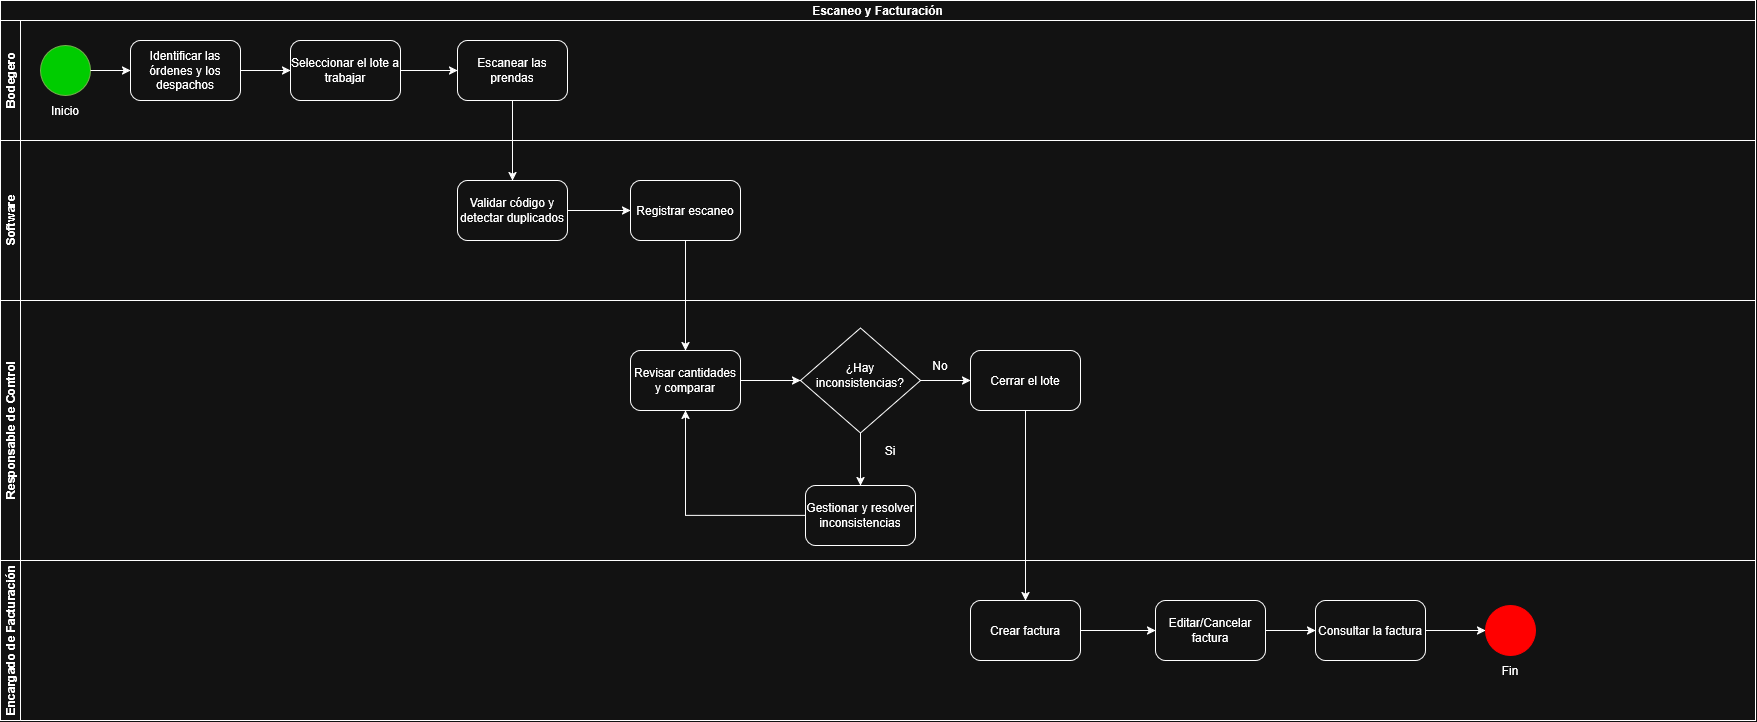

The diagram above was exported from draw.io. Its source (the exported page's mxGraphModel, read from the mxfile embedded in the PNG):
<mxGraphModel dx="3443" dy="897" grid="1" gridSize="10" guides="1" tooltips="1" connect="1" arrows="1" fold="1" page="1" pageScale="1" pageWidth="827" pageHeight="1169" math="0" shadow="0">
  <root>
    <mxCell id="0" />
    <mxCell id="1" parent="0" />
    <mxCell id="v9Nu291e0497g2Iopmvn-2" parent="1" style="swimlane;html=1;childLayout=stackLayout;resizeParent=1;resizeParentMax=0;horizontal=1;startSize=20;horizontalStack=0;whiteSpace=wrap;" value="Escaneo y Facturación" vertex="1">
      <mxGeometry height="720" width="1755" x="-870" y="40" as="geometry" />
    </mxCell>
    <mxCell id="v9Nu291e0497g2Iopmvn-3" parent="v9Nu291e0497g2Iopmvn-2" style="swimlane;html=1;startSize=20;horizontal=0;" value="Bodegero" vertex="1">
      <mxGeometry height="120" width="1755" y="20" as="geometry" />
    </mxCell>
    <mxCell id="v9Nu291e0497g2Iopmvn-6" parent="v9Nu291e0497g2Iopmvn-3" style="points=[[0.145,0.145,0],[0.5,0,0],[0.855,0.145,0],[1,0.5,0],[0.855,0.855,0],[0.5,1,0],[0.145,0.855,0],[0,0.5,0]];shape=mxgraph.bpmn.event;html=1;verticalLabelPosition=bottom;labelBackgroundColor=#ffffff;verticalAlign=top;align=center;perimeter=ellipsePerimeter;outlineConnect=0;aspect=fixed;outline=standard;symbol=general;labelPerimeter=1;fillColor=light-dark(#60A917,#00CC00);fontColor=#ffffff;strokeColor=#2D7600;" value="" vertex="1">
      <mxGeometry height="50" width="50" x="40" y="25" as="geometry" />
    </mxCell>
    <mxCell id="v9Nu291e0497g2Iopmvn-7" parent="v9Nu291e0497g2Iopmvn-3" style="text;html=1;strokeColor=none;fillColor=none;align=center;verticalAlign=middle;whiteSpace=wrap;rounded=0;" value="Inicio" vertex="1">
      <mxGeometry height="30" width="80" x="25" y="75" as="geometry" />
    </mxCell>
    <mxCell id="v9Nu291e0497g2Iopmvn-10" parent="v9Nu291e0497g2Iopmvn-3" style="points=[[0.25,0,0],[0.5,0,0],[0.75,0,0],[1,0.25,0],[1,0.5,0],[1,0.75,0],[0.75,1,0],[0.5,1,0],[0.25,1,0],[0,0.75,0],[0,0.5,0],[0,0.25,0]];shape=mxgraph.bpmn.task2;whiteSpace=wrap;rectStyle=rounded;size=10;html=1;container=1;expand=0;collapsible=0;taskMarker=abstract;" value="Identificar las órdenes y los despachos" vertex="1">
      <mxGeometry height="60" width="110" x="130" y="20" as="geometry" />
    </mxCell>
    <mxCell id="v9Nu291e0497g2Iopmvn-11" edge="1" parent="v9Nu291e0497g2Iopmvn-3" source="v9Nu291e0497g2Iopmvn-6" style="edgeStyle=orthogonalEdgeStyle;rounded=0;orthogonalLoop=1;jettySize=auto;html=1;exitX=1;exitY=0.5;exitDx=0;exitDy=0;exitPerimeter=0;entryX=0;entryY=0.5;entryDx=0;entryDy=0;entryPerimeter=0;defaultLabelBackgroundColor=page;" target="v9Nu291e0497g2Iopmvn-10">
      <mxGeometry relative="1" as="geometry" />
    </mxCell>
    <mxCell id="v9Nu291e0497g2Iopmvn-30" parent="v9Nu291e0497g2Iopmvn-3" style="points=[[0.25,0,0],[0.5,0,0],[0.75,0,0],[1,0.25,0],[1,0.5,0],[1,0.75,0],[0.75,1,0],[0.5,1,0],[0.25,1,0],[0,0.75,0],[0,0.5,0],[0,0.25,0]];shape=mxgraph.bpmn.task2;whiteSpace=wrap;rectStyle=rounded;size=10;html=1;container=1;expand=0;collapsible=0;taskMarker=abstract;" value="Seleccionar el lote a trabajar" vertex="1">
      <mxGeometry height="60" width="110" x="290" y="20" as="geometry" />
    </mxCell>
    <mxCell id="v9Nu291e0497g2Iopmvn-31" edge="1" parent="v9Nu291e0497g2Iopmvn-3" source="v9Nu291e0497g2Iopmvn-10" style="edgeStyle=orthogonalEdgeStyle;rounded=0;orthogonalLoop=1;jettySize=auto;html=1;exitX=1;exitY=0.5;exitDx=0;exitDy=0;exitPerimeter=0;entryX=0;entryY=0.5;entryDx=0;entryDy=0;entryPerimeter=0;defaultLabelBackgroundColor=page;" target="v9Nu291e0497g2Iopmvn-30">
      <mxGeometry relative="1" as="geometry" />
    </mxCell>
    <mxCell id="v9Nu291e0497g2Iopmvn-32" parent="v9Nu291e0497g2Iopmvn-3" style="points=[[0.25,0,0],[0.5,0,0],[0.75,0,0],[1,0.25,0],[1,0.5,0],[1,0.75,0],[0.75,1,0],[0.5,1,0],[0.25,1,0],[0,0.75,0],[0,0.5,0],[0,0.25,0]];shape=mxgraph.bpmn.task2;whiteSpace=wrap;rectStyle=rounded;size=10;html=1;container=1;expand=0;collapsible=0;taskMarker=abstract;" value="Escanear las prendas" vertex="1">
      <mxGeometry height="60" width="110" x="457" y="20" as="geometry" />
    </mxCell>
    <mxCell id="v9Nu291e0497g2Iopmvn-33" edge="1" parent="v9Nu291e0497g2Iopmvn-3" source="v9Nu291e0497g2Iopmvn-30" style="edgeStyle=orthogonalEdgeStyle;rounded=0;orthogonalLoop=1;jettySize=auto;html=1;exitX=1;exitY=0.5;exitDx=0;exitDy=0;exitPerimeter=0;entryX=0;entryY=0.5;entryDx=0;entryDy=0;entryPerimeter=0;defaultLabelBackgroundColor=page;" target="v9Nu291e0497g2Iopmvn-32">
      <mxGeometry relative="1" as="geometry" />
    </mxCell>
    <mxCell id="v9Nu291e0497g2Iopmvn-16" parent="v9Nu291e0497g2Iopmvn-2" style="swimlane;html=1;startSize=20;horizontal=0;" value="Software" vertex="1">
      <mxGeometry height="160" width="1755" y="140" as="geometry" />
    </mxCell>
    <mxCell id="v9Nu291e0497g2Iopmvn-60" parent="v9Nu291e0497g2Iopmvn-16" style="points=[[0.25,0,0],[0.5,0,0],[0.75,0,0],[1,0.25,0],[1,0.5,0],[1,0.75,0],[0.75,1,0],[0.5,1,0],[0.25,1,0],[0,0.75,0],[0,0.5,0],[0,0.25,0]];shape=mxgraph.bpmn.task2;whiteSpace=wrap;rectStyle=rounded;size=10;html=1;container=1;expand=0;collapsible=0;taskMarker=abstract;" value="Validar código y detectar duplicados" vertex="1">
      <mxGeometry height="60" width="110" x="457" y="40" as="geometry" />
    </mxCell>
    <mxCell id="v9Nu291e0497g2Iopmvn-62" parent="v9Nu291e0497g2Iopmvn-16" style="points=[[0.25,0,0],[0.5,0,0],[0.75,0,0],[1,0.25,0],[1,0.5,0],[1,0.75,0],[0.75,1,0],[0.5,1,0],[0.25,1,0],[0,0.75,0],[0,0.5,0],[0,0.25,0]];shape=mxgraph.bpmn.task2;whiteSpace=wrap;rectStyle=rounded;size=10;html=1;container=1;expand=0;collapsible=0;taskMarker=abstract;" value="Registrar escaneo" vertex="1">
      <mxGeometry height="60" width="110" x="630" y="40" as="geometry" />
    </mxCell>
    <mxCell id="v9Nu291e0497g2Iopmvn-63" edge="1" parent="v9Nu291e0497g2Iopmvn-16" source="v9Nu291e0497g2Iopmvn-60" style="edgeStyle=orthogonalEdgeStyle;rounded=0;orthogonalLoop=1;jettySize=auto;html=1;exitX=1;exitY=0.5;exitDx=0;exitDy=0;exitPerimeter=0;entryX=0;entryY=0.5;entryDx=0;entryDy=0;entryPerimeter=0;defaultLabelBackgroundColor=page;" target="v9Nu291e0497g2Iopmvn-62">
      <mxGeometry relative="1" as="geometry" />
    </mxCell>
    <mxCell id="v9Nu291e0497g2Iopmvn-26" parent="v9Nu291e0497g2Iopmvn-2" style="swimlane;html=1;startSize=20;horizontal=0;" value="Responsable de Control" vertex="1">
      <mxGeometry height="260" width="1755" y="300" as="geometry" />
    </mxCell>
    <mxCell id="v9Nu291e0497g2Iopmvn-67" edge="1" parent="v9Nu291e0497g2Iopmvn-26" source="v9Nu291e0497g2Iopmvn-64" style="edgeStyle=orthogonalEdgeStyle;rounded=0;orthogonalLoop=1;jettySize=auto;html=1;defaultLabelBackgroundColor=page;" target="v9Nu291e0497g2Iopmvn-66" value="">
      <mxGeometry relative="1" as="geometry" />
    </mxCell>
    <mxCell id="v9Nu291e0497g2Iopmvn-64" parent="v9Nu291e0497g2Iopmvn-26" style="points=[[0.25,0,0],[0.5,0,0],[0.75,0,0],[1,0.25,0],[1,0.5,0],[1,0.75,0],[0.75,1,0],[0.5,1,0],[0.25,1,0],[0,0.75,0],[0,0.5,0],[0,0.25,0]];shape=mxgraph.bpmn.task2;whiteSpace=wrap;rectStyle=rounded;size=10;html=1;container=1;expand=0;collapsible=0;taskMarker=abstract;" value="Revisar cantidades y comparar" vertex="1">
      <mxGeometry height="60" width="110" x="630" y="50" as="geometry" />
    </mxCell>
    <mxCell id="v9Nu291e0497g2Iopmvn-66" parent="v9Nu291e0497g2Iopmvn-26" style="rhombus;whiteSpace=wrap;html=1;shapeInside=1;" value="¿Hay inconsistencias?" vertex="1">
      <mxGeometry height="105" width="120" x="800" y="27.5" as="geometry" />
    </mxCell>
    <mxCell id="v9Nu291e0497g2Iopmvn-68" parent="v9Nu291e0497g2Iopmvn-26" style="points=[[0.25,0,0],[0.5,0,0],[0.75,0,0],[1,0.25,0],[1,0.5,0],[1,0.75,0],[0.75,1,0],[0.5,1,0],[0.25,1,0],[0,0.75,0],[0,0.5,0],[0,0.25,0]];shape=mxgraph.bpmn.task2;whiteSpace=wrap;rectStyle=rounded;size=10;html=1;container=1;expand=0;collapsible=0;taskMarker=abstract;" value="Gestionar y resolver inconsistencias" vertex="1">
      <mxGeometry height="60" width="110" x="805" y="185" as="geometry" />
    </mxCell>
    <mxCell id="v9Nu291e0497g2Iopmvn-70" parent="v9Nu291e0497g2Iopmvn-26" style="text;html=1;strokeColor=none;fillColor=none;align=center;verticalAlign=middle;whiteSpace=wrap;rounded=0;" value="Si" vertex="1">
      <mxGeometry height="30" width="80" x="850" y="135" as="geometry" />
    </mxCell>
    <mxCell id="v9Nu291e0497g2Iopmvn-77" parent="v9Nu291e0497g2Iopmvn-26" style="text;html=1;strokeColor=none;fillColor=none;align=center;verticalAlign=middle;whiteSpace=wrap;rounded=0;" value="No" vertex="1">
      <mxGeometry height="30" width="80" x="900" y="50" as="geometry" />
    </mxCell>
    <mxCell id="v9Nu291e0497g2Iopmvn-75" parent="v9Nu291e0497g2Iopmvn-26" style="points=[[0.25,0,0],[0.5,0,0],[0.75,0,0],[1,0.25,0],[1,0.5,0],[1,0.75,0],[0.75,1,0],[0.5,1,0],[0.25,1,0],[0,0.75,0],[0,0.5,0],[0,0.25,0]];shape=mxgraph.bpmn.task2;whiteSpace=wrap;rectStyle=rounded;size=10;html=1;container=1;expand=0;collapsible=0;taskMarker=abstract;" value="Cerrar el lote" vertex="1">
      <mxGeometry height="60" width="110" x="970" y="50" as="geometry" />
    </mxCell>
    <mxCell id="v9Nu291e0497g2Iopmvn-89" edge="1" parent="v9Nu291e0497g2Iopmvn-26" source="v9Nu291e0497g2Iopmvn-68" style="edgeStyle=orthogonalEdgeStyle;rounded=0;orthogonalLoop=1;jettySize=auto;html=1;exitX=0;exitY=0.5;exitDx=0;exitDy=0;exitPerimeter=0;entryX=0.5;entryY=1;entryDx=0;entryDy=0;entryPerimeter=0;defaultLabelBackgroundColor=page;" target="v9Nu291e0497g2Iopmvn-64">
      <mxGeometry relative="1" as="geometry" />
    </mxCell>
    <mxCell id="v9Nu291e0497g2Iopmvn-91" edge="1" parent="v9Nu291e0497g2Iopmvn-26" source="v9Nu291e0497g2Iopmvn-66" style="edgeStyle=orthogonalEdgeStyle;rounded=0;orthogonalLoop=1;jettySize=auto;html=1;exitX=0.5;exitY=1;exitDx=0;exitDy=0;entryX=0.5;entryY=0;entryDx=0;entryDy=0;entryPerimeter=0;defaultLabelBackgroundColor=page;" target="v9Nu291e0497g2Iopmvn-68">
      <mxGeometry relative="1" as="geometry" />
    </mxCell>
    <mxCell id="v9Nu291e0497g2Iopmvn-92" edge="1" parent="v9Nu291e0497g2Iopmvn-26" source="v9Nu291e0497g2Iopmvn-66" style="edgeStyle=orthogonalEdgeStyle;rounded=0;orthogonalLoop=1;jettySize=auto;html=1;exitX=1;exitY=0.5;exitDx=0;exitDy=0;entryX=0;entryY=0.5;entryDx=0;entryDy=0;entryPerimeter=0;defaultLabelBackgroundColor=page;" target="v9Nu291e0497g2Iopmvn-75">
      <mxGeometry relative="1" as="geometry" />
    </mxCell>
    <mxCell id="v9Nu291e0497g2Iopmvn-50" parent="v9Nu291e0497g2Iopmvn-2" style="swimlane;html=1;startSize=20;horizontal=0;" value="Encargado de Facturación" vertex="1">
      <mxGeometry height="160" width="1755" y="560" as="geometry" />
    </mxCell>
    <mxCell id="v9Nu291e0497g2Iopmvn-88" parent="v9Nu291e0497g2Iopmvn-50" style="text;html=1;strokeColor=none;fillColor=none;align=center;verticalAlign=middle;whiteSpace=wrap;rounded=0;" value="Fin" vertex="1">
      <mxGeometry height="30" width="80" x="1470" y="95" as="geometry" />
    </mxCell>
    <mxCell id="v9Nu291e0497g2Iopmvn-80" parent="v9Nu291e0497g2Iopmvn-50" style="points=[[0.25,0,0],[0.5,0,0],[0.75,0,0],[1,0.25,0],[1,0.5,0],[1,0.75,0],[0.75,1,0],[0.5,1,0],[0.25,1,0],[0,0.75,0],[0,0.5,0],[0,0.25,0]];shape=mxgraph.bpmn.task2;whiteSpace=wrap;rectStyle=rounded;size=10;html=1;container=1;expand=0;collapsible=0;taskMarker=abstract;" value="Crear factura" vertex="1">
      <mxGeometry height="60" width="110" x="970" y="40" as="geometry" />
    </mxCell>
    <mxCell id="v9Nu291e0497g2Iopmvn-82" parent="v9Nu291e0497g2Iopmvn-50" style="points=[[0.25,0,0],[0.5,0,0],[0.75,0,0],[1,0.25,0],[1,0.5,0],[1,0.75,0],[0.75,1,0],[0.5,1,0],[0.25,1,0],[0,0.75,0],[0,0.5,0],[0,0.25,0]];shape=mxgraph.bpmn.task2;whiteSpace=wrap;rectStyle=rounded;size=10;html=1;container=1;expand=0;collapsible=0;taskMarker=abstract;" value="Editar/Cancelar factura" vertex="1">
      <mxGeometry height="60" width="110" x="1155" y="40" as="geometry" />
    </mxCell>
    <mxCell id="v9Nu291e0497g2Iopmvn-83" edge="1" parent="v9Nu291e0497g2Iopmvn-50" source="v9Nu291e0497g2Iopmvn-80" style="edgeStyle=orthogonalEdgeStyle;rounded=0;orthogonalLoop=1;jettySize=auto;html=1;exitX=1;exitY=0.5;exitDx=0;exitDy=0;exitPerimeter=0;entryX=0;entryY=0.5;entryDx=0;entryDy=0;entryPerimeter=0;defaultLabelBackgroundColor=page;" target="v9Nu291e0497g2Iopmvn-82">
      <mxGeometry relative="1" as="geometry" />
    </mxCell>
    <mxCell id="v9Nu291e0497g2Iopmvn-86" parent="v9Nu291e0497g2Iopmvn-50" style="points=[[0.145,0.145,0],[0.5,0,0],[0.855,0.145,0],[1,0.5,0],[0.855,0.855,0],[0.5,1,0],[0.145,0.855,0],[0,0.5,0]];shape=mxgraph.bpmn.event;html=1;verticalLabelPosition=bottom;labelBackgroundColor=#ffffff;verticalAlign=top;align=center;perimeter=ellipsePerimeter;outlineConnect=0;aspect=fixed;outline=standard;symbol=general;labelPerimeter=1;fillColor=light-dark(#60A917,#FF0000);fontColor=#ffffff;strokeColor=light-dark(#2D7600,#FF0000);" value="" vertex="1">
      <mxGeometry height="50" width="50" x="1485" y="45" as="geometry" />
    </mxCell>
    <mxCell id="v9Nu291e0497g2Iopmvn-84" parent="v9Nu291e0497g2Iopmvn-50" style="points=[[0.25,0,0],[0.5,0,0],[0.75,0,0],[1,0.25,0],[1,0.5,0],[1,0.75,0],[0.75,1,0],[0.5,1,0],[0.25,1,0],[0,0.75,0],[0,0.5,0],[0,0.25,0]];shape=mxgraph.bpmn.task2;whiteSpace=wrap;rectStyle=rounded;size=10;html=1;container=1;expand=0;collapsible=0;taskMarker=abstract;" value="Consultar la factura" vertex="1">
      <mxGeometry height="60" width="110" x="1315" y="40" as="geometry" />
    </mxCell>
    <mxCell id="v9Nu291e0497g2Iopmvn-85" edge="1" parent="v9Nu291e0497g2Iopmvn-50" source="v9Nu291e0497g2Iopmvn-82" style="edgeStyle=orthogonalEdgeStyle;rounded=0;orthogonalLoop=1;jettySize=auto;html=1;exitX=1;exitY=0.5;exitDx=0;exitDy=0;exitPerimeter=0;entryX=0;entryY=0.5;entryDx=0;entryDy=0;entryPerimeter=0;defaultLabelBackgroundColor=page;" target="v9Nu291e0497g2Iopmvn-84">
      <mxGeometry relative="1" as="geometry" />
    </mxCell>
    <mxCell id="v9Nu291e0497g2Iopmvn-87" edge="1" parent="v9Nu291e0497g2Iopmvn-50" source="v9Nu291e0497g2Iopmvn-84" style="edgeStyle=orthogonalEdgeStyle;rounded=0;orthogonalLoop=1;jettySize=auto;html=1;exitX=1;exitY=0.5;exitDx=0;exitDy=0;exitPerimeter=0;entryX=0;entryY=0.5;entryDx=0;entryDy=0;entryPerimeter=0;defaultLabelBackgroundColor=page;" target="v9Nu291e0497g2Iopmvn-86">
      <mxGeometry relative="1" as="geometry" />
    </mxCell>
    <mxCell id="v9Nu291e0497g2Iopmvn-61" edge="1" parent="v9Nu291e0497g2Iopmvn-2" source="v9Nu291e0497g2Iopmvn-32" style="edgeStyle=orthogonalEdgeStyle;rounded=0;orthogonalLoop=1;jettySize=auto;html=1;exitX=0.5;exitY=1;exitDx=0;exitDy=0;exitPerimeter=0;entryX=0.5;entryY=0;entryDx=0;entryDy=0;entryPerimeter=0;defaultLabelBackgroundColor=page;" target="v9Nu291e0497g2Iopmvn-60">
      <mxGeometry relative="1" as="geometry" />
    </mxCell>
    <mxCell id="v9Nu291e0497g2Iopmvn-65" edge="1" parent="v9Nu291e0497g2Iopmvn-2" source="v9Nu291e0497g2Iopmvn-62" style="edgeStyle=orthogonalEdgeStyle;rounded=0;orthogonalLoop=1;jettySize=auto;html=1;exitX=0.5;exitY=1;exitDx=0;exitDy=0;exitPerimeter=0;entryX=0.5;entryY=0;entryDx=0;entryDy=0;entryPerimeter=0;defaultLabelBackgroundColor=page;" target="v9Nu291e0497g2Iopmvn-64">
      <mxGeometry relative="1" as="geometry" />
    </mxCell>
    <mxCell id="v9Nu291e0497g2Iopmvn-81" edge="1" parent="v9Nu291e0497g2Iopmvn-2" source="v9Nu291e0497g2Iopmvn-75" style="edgeStyle=orthogonalEdgeStyle;rounded=0;orthogonalLoop=1;jettySize=auto;html=1;exitX=0.5;exitY=1;exitDx=0;exitDy=0;exitPerimeter=0;entryX=0.5;entryY=0;entryDx=0;entryDy=0;entryPerimeter=0;defaultLabelBackgroundColor=page;" target="v9Nu291e0497g2Iopmvn-80">
      <mxGeometry relative="1" as="geometry" />
    </mxCell>
  </root>
</mxGraphModel>